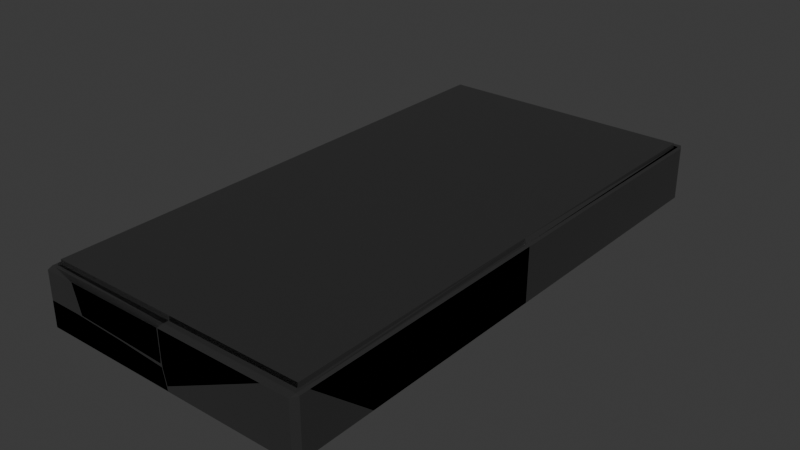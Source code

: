 # Source: keyboard.blend  (saved by Blender 4.3.34; exported with 4.5.12 LTS)
import bpy
from mathutils import Matrix  # noqa: F401  (used for matrix-valued properties, if any)

bpy.ops.wm.read_factory_settings(use_empty=True)
scene = bpy.context.scene
scene.name = 'Scene'

# ---- collections
col_collection = bpy.data.collections.new('Collection'); scene.collection.children.link(col_collection)

# ---- materials (node trees are filled in below, after node groups)
mat_keyboard = bpy.data.materials.new('keyboard')
mat_keyboard.diffuse_color = (0.5439, 0.8, 0.5014, 1.0)

# ---- material node trees
mat_keyboard.use_nodes = True; mat_keyboard.node_tree.nodes.clear()
_N = mat_keyboard.node_tree.nodes; _L = mat_keyboard.node_tree.links
n0 = _N.new('ShaderNodeBsdfPrincipled'); n0.name = 'Principled BSDF'; n0.location = (10, 300)
n0.inputs[0].default_value = (0.03186, 0.03186, 0.03186, 1.0)
n0.inputs[2].default_value = 0.2156
n1 = _N.new('ShaderNodeOutputMaterial'); n1.name = 'Material Output'; n1.location = (300, 300)
_L.new(n0.outputs[0], n1.inputs[0])
n1.is_active_output = True

# ---- world
world_world = bpy.data.worlds.new('World'); scene.world = world_world
world_world.use_nodes = True; world_world.node_tree.nodes.clear()
_N = world_world.node_tree.nodes; _L = world_world.node_tree.links
n0 = _N.new('ShaderNodeOutputWorld'); n0.name = 'World Output'; n0.location = (300, 300)
n1 = _N.new('ShaderNodeBackground'); n1.name = 'Background'; n1.location = (10, 300)
n1.inputs[0].default_value = (0.05088, 0.05088, 0.05088, 1.0)
_L.new(n1.outputs[0], n0.inputs[0])
n0.is_active_output = True
world_world.color = (0.05088, 0.05088, 0.05088)
world_world.sun_shadow_jitter_overblur = 0.0

# ---- meshes
me_cube_001 = bpy.data.meshes.new('Cube.001')
me_cube_001.from_pydata([(-0.9586, -0.9586, 1.0), (-0.9586, 0.9586, 1.0), (0.9586, -0.9586, 1.0), (0.9586, 0.9586, 1.0), (-0.9586, -0.9586, 1.176), (-0.9586, 0.9586, 1.176), (0.9586, 0.9586, 1.176), (0.9586, -0.9586, 1.176), (-0.9756, -0.9756, -1.0), (-0.9756, -1.0, -0.9756), (-1.0, -0.9756, -0.9756), (-0.9756, 0.9756, -1.0), (-1.0, 0.9756, -0.9756), (-0.9756, 1.0, -0.9756), (0.9756, -0.9756, -1.0), (1.0, -0.9756, -0.9756), (0.9756, -1.0, -0.9756), (0.9756, 0.9756, -1.0), (0.9756, 1.0, -0.9756), (1.0, 0.9756, -0.9756), (-0.9756, -1.0, 0.9756), (-0.9756, -0.9756, 1.0), (-1.0, -0.9756, 0.9756), (-0.9756, 0.9756, 1.0), (-0.9756, 1.0, 0.9756), (-1.0, 0.9756, 0.9756), (0.9756, 0.9756, 1.0), (1.0, 0.9756, 0.9756), (0.9756, 1.0, 0.9756), (0.9756, -0.9756, 1.0), (0.9756, -1.0, 0.9756), (1.0, -0.9756, 0.9756)], [], [(16, 30, 20, 9), (19, 27, 31, 15), (0, 1, 23, 21), (13, 24, 28, 18), (10, 22, 25, 12), (2, 3, 6, 7), (2, 0, 21, 29), (3, 2, 29, 26), (1, 3, 26, 23), (6, 5, 4, 7), (1, 0, 4, 5), (0, 2, 7, 4), (3, 1, 5, 6), (8, 9, 10), (11, 12, 13), (14, 15, 16), (17, 18, 19), (20, 21, 22), (23, 24, 25), (26, 27, 28), (29, 30, 31), (11, 8, 10, 12), (9, 20, 22, 10), (21, 23, 25, 22), (24, 13, 12, 25), (17, 11, 13, 18), (23, 26, 28, 24), (27, 19, 18, 28), (14, 17, 19, 15), (26, 29, 31, 27), (30, 16, 15, 31), (8, 14, 16, 9), (29, 21, 20, 30), (11, 17, 14, 8)])
_uv = me_cube_001.uv_layers.new(name='UVMap')
_uv.uv.foreach_set('vector', [0.3781, 0.7531, 0.6219, 0.7531, 0.6219, 0.9969, 0.3781, 0.9969, 0.3781, 0.5031, 0.6219, 0.5031, 0.6219, 0.7469, 0.3781, 0.7469, 0.8698, 0.7448, 0.8698, 0.5052, 0.8719, 0.5031, 0.8719, 0.7469, 0.3781, 0.2531, 0.6219, 0.2531, 0.6219, 0.4969, 0.3781, 0.4969, 0.3781, 0.003051, 0.6219, 0.003051, 0.6219, 0.2469, 0.3781, 0.2469, 0.6302, 0.7448, 0.6302, 0.5052, 0.6302, 0.5052, 0.6302, 0.7448, 0.6302, 0.7448, 0.8698, 0.7448, 0.8719, 0.7469, 0.6281, 0.7469, 0.6302, 0.5052, 0.6302, 0.7448, 0.6281, 0.7469, 0.6281, 0.5031, 0.8698, 0.5052, 0.6302, 0.5052, 0.6281, 0.5031, 0.8719, 0.5031, 0.6302, 0.5052, 0.8698, 0.5052, 0.8698, 0.7448, 0.6302, 0.7448, 0.8698, 0.5052, 0.8698, 0.7448, 0.8698, 0.7448, 0.8698, 0.5052, 0.8698, 0.7448, 0.6302, 0.7448, 0.6302, 0.7448, 0.8698, 0.7448, 0.6302, 0.5052, 0.8698, 0.5052, 0.8698, 0.5052, 0.6302, 0.5052, 0.375, 0.003051, 0.3781, 0.0, 0.3781, 0.003051, 0.375, 0.2469, 0.3781, 0.2469, 0.3781, 0.25, 0.375, 0.7531, 0.3781, 0.75, 0.3781, 0.7531, 0.375, 0.4969, 0.3781, 0.4969, 0.3781, 0.5, 0.6219, 0.0, 0.625, 0.003051, 0.6219, 0.003051, 0.625, 0.2469, 0.6219, 0.25, 0.6219, 0.2469, 0.625, 0.4969, 0.6219, 0.5, 0.6219, 0.4969, 0.625, 0.7531, 0.6219, 0.7531, 0.6219, 0.75, 0.375, 0.2469, 0.375, 0.003051, 0.3781, 0.003051, 0.3781, 0.2469, 0.3781, 0.0, 0.6219, 0.0, 0.6219, 0.003051, 0.3781, 0.003051, 0.625, 0.003051, 0.625, 0.2469, 0.6219, 0.2469, 0.6219, 0.003051, 0.6219, 0.2531, 0.3781, 0.2531, 0.3781, 0.2469, 0.6219, 0.2469, 0.375, 0.4969, 0.375, 0.2531, 0.3781, 0.2531, 0.3781, 0.4969, 0.625, 0.2531, 0.625, 0.4969, 0.6219, 0.4969, 0.6219, 0.2531, 0.6219, 0.5031, 0.3781, 0.5031, 0.3781, 0.4969, 0.6219, 0.4969, 0.3719, 0.7469, 0.3719, 0.5031, 0.3781, 0.5031, 0.3781, 0.7469, 0.6281, 0.5031, 0.6281, 0.7469, 0.6219, 0.7469, 0.6219, 0.5031, 0.6219, 0.7531, 0.3781, 0.7531, 0.3781, 0.7469, 0.6219, 0.7469, 0.375, 0.9969, 0.375, 0.7531, 0.3781, 0.7531, 0.3781, 0.9969, 0.625, 0.7531, 0.625, 0.9969, 0.6219, 0.9969, 0.6219, 0.7531, 0.1281, 0.5031, 0.3719, 0.5031, 0.3719, 0.7469, 0.1281, 0.7469])
me_cube_001.materials.append(mat_keyboard)
me_cube_001.update()
me_cube_cell_010 = bpy.data.meshes.new('Cube_cell.010')
me_cube_cell_010.from_pydata([(0.1391, 0.1837, 0.03362), (0.1391, 0.1837, 0.04244), (0.1434, 0.1922, 0.03362), (-0.1115, -0.2841, -0.06638), (-0.1042, -0.2874, 0.04244), (-0.09791, -0.2908, -0.06638), (-0.1115, -0.2835, 0.04244), (-0.1026, 0.08821, 0.04244), (-0.1115, -0.2769, -0.06638), (-0.1083, -0.1511, -0.06638), (-0.1016, 0.1275, 0.04244), (0.1253, -0.2914, -0.06638), (0.07819, -0.2904, 0.04244), (0.1434, -0.2907, 0.03362), (0.1391, -0.2906, 0.04244), (-0.09952, 0.1922, -0.06638), (-0.1001, 0.1837, 0.03362), (-0.1002, 0.1837, 0.04244), (-0.09961, 0.2044, 0.0324), (-0.09921, 0.2044, -0.06516), (-0.09993, 0.1922, 0.03362), (0.1255, 0.1922, -0.06638), (0.1434, 0.2044, 0.02254), (0.1258, 0.2044, -0.06516), (0.1454, 0.2004, 0.0324), (-0.1115, -0.2841, -0.06638), (-0.09791, -0.2908, -0.06638), (-0.1042, -0.2874, 0.04244), (-0.1115, -0.2835, 0.04244), (-0.1026, 0.08821, 0.04244), (-0.1115, -0.2769, -0.06638), (-0.1083, -0.1511, -0.06638), (-0.1016, 0.1275, 0.04244), (0.07819, -0.2904, 0.04244), (0.1391, -0.2906, 0.04244), (-0.09961, 0.2044, 0.0324), (-0.09921, 0.2044, -0.06516), (-0.09952, 0.1922, -0.06638), (-0.1002, 0.1837, 0.04244), (-0.1001, 0.1837, 0.03362), (-0.09993, 0.1922, 0.03362), (0.1434, 0.2044, 0.02254), (0.1258, 0.2044, -0.06516), (0.1454, 0.2004, 0.0324), (0.1255, 0.1922, -0.06638), (0.1253, -0.2914, -0.06638), (0.1434, 0.1922, 0.03362), (0.1434, -0.2907, 0.03362)], [], [(26, 27, 25), (25, 27, 28), (28, 29, 30, 25), (30, 29, 32, 31), (47, 34, 33, 26, 45), (27, 26, 33), (36, 37, 31, 32, 38, 39, 40, 35), (18, 43, 41, 42, 19), (0, 1, 14, 13), (46, 47, 45, 44, 23, 22, 24), (14, 1, 17, 10, 7, 6, 4, 12), (17, 1, 0, 16), (21, 15, 19, 42), (2, 43, 18, 20), (3, 8, 9, 15, 21, 11, 5), (2, 20, 16, 0, 13)])
_k = set([(2, 13), (2, 43), (3, 5), (3, 8), (4, 6), (4, 12), (5, 11), (6, 7), (7, 10), (8, 9), (9, 15), (10, 17), (11, 21), (12, 14), (13, 14), (15, 19), (16, 17), (16, 20), (18, 19), (18, 20), (21, 42), (22, 23), (22, 24), (23, 44), (24, 46), (25, 26), (25, 30), (26, 45), (27, 28), (27, 33), (28, 29), (29, 32), (30, 31), (31, 37), (32, 38), (33, 34), (34, 47), (35, 36), (35, 40), (36, 37), (38, 39), (39, 40), (41, 42), (41, 43), (44, 45), (46, 47)])
me_cube_cell_010.attributes.new('sharp_edge', 'BOOLEAN', 'EDGE').data.foreach_set('value', [ (min(e.vertices), max(e.vertices)) in _k for e in me_cube_cell_010.edges])
_uv = me_cube_cell_010.uv_layers.new(name='UVMap')
_uv.uv.foreach_set('vector', [0.01341, 0.0, 1.0, 0.3106, 1.0, 0.9868, 0.9868, 0.9868, 0.3106, 0.3106, 1.0, 0.3127, 0.3127, 0.3127, 1.0, 0.3086, 1.0, 0.9867, 0.9868, 0.9868, 0.9867, 0.9867, 0.3086, 0.3086, 0.2379, 0.0, 0.7605, 0.0, 0.7409, 0.02797, 0.7893, 0.03591, 1.0, 0.3095, 1.0, 0.9866, 0.2403, 0.0, 1.0, 0.3105, 0.9866, 0.9866, 0.3095, 0.3095, 0.3377, 0.2444, 0.3548, 0.2385, 1.0, 0.2395, 1.0, 0.7621, 0.8945, 0.762, 0.8521, 0.7195, 0.8361, 0.7195, 0.8073, 0.7136, 0.6219, 0.3755, 0.6219, 0.4969, 0.5973, 0.4969, 0.3781, 0.4882, 0.3781, 0.3757, 0.6302, 0.5052, 0.6302, 0.5052, 0.6302, 0.6237, 0.6302, 0.6238, 0.8311, 0.1137, 1.0, 0.2824, 1.0, 0.7597, 0.3541, 0.1142, 0.3376, 0.09188, 0.7577, 0.09141, 0.8122, 0.09859, 0.6302, 0.6237, 0.6302, 0.5052, 0.7498, 0.5052, 0.7506, 0.5192, 0.7511, 0.529, 0.7555, 0.622, 0.7497, 0.6235, 0.6606, 0.6237, 0.7498, 0.5052, 0.6302, 0.5052, 0.6302, 0.5052, 0.7498, 0.5052, 0.375, 0.488, 0.375, 0.3755, 0.3781, 0.3757, 0.3781, 0.4882, 0.625, 0.4969, 0.6219, 0.4969, 0.6219, 0.3755, 0.625, 0.3753, 0.2444, 0.6221, 0.2445, 0.6203, 0.2461, 0.5889, 0.2505, 0.5031, 0.363, 0.5031, 0.3629, 0.6239, 0.2513, 0.6238, 0.6281, 0.5031, 0.7497, 0.5031, 0.7498, 0.5052, 0.6302, 0.5052, 0.6281, 0.6238])
me_cube_cell_010.materials.append(mat_keyboard)
me_cube_cell_010.update()
me_cube_cell_011 = bpy.data.meshes.new('Cube_cell.011')
me_cube_cell_011.from_pydata([(0.1196, -0.1865, 0.05336), (-0.0381, 0.2958, -0.05546), (-0.1098, 0.2962, -0.05546), (0.1111, 0.2959, 0.05336), (-0.117, 0.2961, -0.05546), (-0.1191, 0.2972, 0.05336), (-0.117, 0.2777, -0.05546), (-0.1192, 0.06143, 0.05336), (-0.1183, -0.2072, -0.00367), (-0.1189, -0.195, 0.04454), (-0.1189, -0.2072, 0.04332), (-0.1189, -0.1865, 0.04454), (-0.119, -0.1865, 0.05336), (0.1196, 0.2958, 0.04454), (0.1196, 0.2959, 0.05336), (0.1299, 0.2957, 0.04332), (0.1299, 0.2946, -0.05424), (0.1238, 0.2946, -0.05546), (-0.1112, -0.2072, -0.04572), (-0.1173, -0.2072, -0.0186), (-0.1128, 0.00636, -0.05546), (-0.1092, -0.1962, -0.05535), (-0.01834, -0.1507, -0.05546), (-0.07751, -0.2072, -0.02964), (0.07431, -0.2072, 0.04332), (0.1012, -0.195, 0.04454), (0.1182, -0.1865, 0.04454), (0.1238, -0.1837, 0.04454), (0.1061, -0.0885, -0.05546), (0.1299, -0.1767, 0.04332), (0.1238, -0.06708, -0.05546), (0.1299, -0.06116, -0.05424), (-0.0381, 0.2958, -0.05546), (-0.1098, 0.2962, -0.05546), (-0.117, 0.2961, -0.05546), (-0.117, 0.2777, -0.05546), (-0.1191, 0.2972, 0.05336), (-0.1192, 0.06143, 0.05336), (-0.119, -0.1865, 0.05336), (-0.1183, -0.2072, -0.00367), (-0.1189, -0.2072, 0.04332), (-0.1189, -0.195, 0.04454), (-0.1189, -0.1865, 0.04454), (0.1299, 0.2957, 0.04332), (0.1299, 0.2946, -0.05424), (0.1238, 0.2946, -0.05546), (0.1111, 0.2959, 0.05336), (0.1196, 0.2959, 0.05336), (0.1196, 0.2958, 0.04454), (-0.1112, -0.2072, -0.04572), (-0.1173, -0.2072, -0.0186), (-0.1128, 0.00636, -0.05546), (-0.07751, -0.2072, -0.02964), (0.1012, -0.195, 0.04454), (0.1182, -0.1865, 0.04454), (0.07431, -0.2072, 0.04332), (-0.01834, -0.1507, -0.05546), (0.1061, -0.0885, -0.05546), (0.1299, -0.1767, 0.04332), (0.1299, -0.06116, -0.05424), (0.1238, -0.06708, -0.05546), (-0.1092, -0.1962, -0.05535), (0.1238, -0.1837, 0.04454)], [], [(32, 33, 36, 46), (36, 33, 34), (34, 35, 50, 39, 37, 36), (37, 39, 40, 41, 42, 38), (44, 45, 32, 46, 47, 48, 43), (49, 50, 51, 61), (50, 35, 51), (61, 56, 52, 49), (54, 53, 55, 52, 56, 57, 62), (58, 62, 57, 60, 59), (24, 10, 8, 19, 18, 23), (31, 16, 15, 29), (13, 14, 0, 26, 27), (26, 11, 9, 25), (14, 3, 5, 7, 12, 0), (26, 0, 12, 11), (17, 16, 31, 30), (29, 15, 13, 27), (25, 9, 10, 24), (2, 1, 17, 30, 28, 22, 21, 20, 6, 4)])
_k = set([(1, 2), (1, 17), (2, 4), (3, 5), (3, 14), (4, 6), (5, 7), (6, 20), (7, 12), (8, 10), (8, 19), (9, 10), (9, 11), (11, 12), (13, 14), (13, 15), (15, 16), (16, 17), (18, 19), (18, 23), (20, 21), (21, 22), (22, 28), (23, 24), (24, 25), (25, 26), (26, 27), (27, 29), (28, 30), (29, 31), (30, 31), (32, 33), (32, 45), (33, 34), (34, 35), (35, 51), (36, 37), (36, 46), (37, 38), (38, 42), (39, 40), (39, 50), (40, 41), (41, 42), (43, 44), (43, 48), (44, 45), (46, 47), (47, 48), (49, 50), (49, 52), (51, 61), (52, 55), (53, 54), (53, 55), (54, 62), (56, 57), (56, 61), (57, 60), (58, 59), (58, 62), (59, 60)])
me_cube_cell_011.attributes.new('sharp_edge', 'BOOLEAN', 'EDGE').data.foreach_set('value', [ (min(e.vertices), max(e.vertices)) in _k for e in me_cube_cell_011.edges])
_uv = me_cube_cell_011.uv_layers.new(name='UVMap')
_uv.uv.foreach_set('vector', [0.7606, 0.0, 1.0, 0.2391, 1.0, 0.7599, 0.2391, 0.0, 0.7599, 0.7599, 0.2391, 0.2391, 1.0, 0.009491, 0.009491, 0.009491, 0.03379, 0.0, 0.9284, 0.0, 1.0, 0.07135, 1.0, 0.5655, 0.6875, 0.6875, 0.5655, 0.5655, 0.07135, 0.07135, 0.4802, 0.07378, 0.4907, 0.09616, 0.4906, 0.1117, 0.5674, 0.1122, 0.4202, 0.2455, 0.4356, 0.2396, 1.0, 0.2394, 1.0, 0.7609, 0.9704, 0.7609, 0.9134, 0.7186, 0.8863, 0.7128, 0.6377, 0.0, 1.0, 0.0716, 1.0, 0.4658, 0.5347, 0.0, 0.07156, 0.0, 0.9662, 0.0, 0.4658, 0.4658, 0.544, 0.5334, 1.0, 0.5339, 1.0, 0.8102, 0.6377, 0.6377, 0.7383, 0.03471, 0.7785, 0.1076, 0.8358, 0.2221, 0.8102, 0.8102, 0.5339, 0.5339, 0.2393, 0.0, 0.7351, 0.02893, 0.2867, 0.04571, 0.2832, 0.0, 0.7607, 0.0, 0.7603, 0.2106, 0.7543, 0.28, 0.6219, 0.7778, 0.6219, 0.8744, 0.5045, 0.8741, 0.4672, 0.8736, 0.3993, 0.8706, 0.4396, 0.8537, 0.3781, 0.7135, 0.3781, 0.6246, 0.6219, 0.6243, 0.6219, 0.7424, 0.6302, 0.6243, 0.6302, 0.6242, 0.6302, 0.7448, 0.6302, 0.7448, 0.6302, 0.7447, 0.6308, 0.7448, 0.7494, 0.7448, 0.7494, 0.7469, 0.6393, 0.7469, 0.6302, 0.6242, 0.6344, 0.6242, 0.7495, 0.6239, 0.7496, 0.6828, 0.7495, 0.7448, 0.6302, 0.7448, 0.6302, 0.7448, 0.6302, 0.7448, 0.7495, 0.7448, 0.7494, 0.7448, 0.3719, 0.6246, 0.3781, 0.6246, 0.3781, 0.7135, 0.3719, 0.715, 0.6219, 0.7424, 0.6219, 0.6243, 0.6281, 0.6243, 0.6257, 0.7437, 0.625, 0.7643, 0.625, 0.8744, 0.6219, 0.8744, 0.6219, 0.7778, 0.2551, 0.6241, 0.291, 0.6242, 0.3719, 0.6246, 0.3719, 0.715, 0.3631, 0.7203, 0.3009, 0.7359, 0.2554, 0.7469, 0.2537, 0.6966, 0.2515, 0.6288, 0.2515, 0.6242])
me_cube_cell_011.materials.append(mat_keyboard)
me_cube_cell_011.update()
me_cube_cell_001 = bpy.data.meshes.new('Cube_cell.001')
me_cube_cell_001.from_pydata([(0.002943, 0.1761, -0.02927), (0.002943, 0.1883, -0.02805), (0.009045, 0.1761, -0.02805), (-0.01326, 0.1073, -0.02927), (0.006575, -0.1506, 0.07), (0.002943, 0.1883, 0.04954), (-0.01288, 0.1883, -0.02805), (0.007003, 0.1802, 0.06951), (-0.01315, 0.1761, -0.02927), (-0.01321, -0.3077, -0.02927), (0.002943, -0.3078, -0.02927), (0.009045, -0.3068, 0.06951), (0.009045, -0.3078, -0.02805), (-0.01326, 0.1073, -0.02927), (-0.01315, 0.1761, -0.02927), (0.002943, 0.1883, 0.04954), (0.007003, 0.1802, 0.06951), (-0.01288, 0.1883, -0.02805), (-0.01321, -0.3077, -0.02927), (0.009045, -0.3068, 0.06951), (0.009045, -0.3078, -0.02805), (0.002943, -0.3078, -0.02927), (0.006575, -0.1506, 0.07)], [], [(13, 22, 16, 15, 17, 14), (19, 22, 13, 18), (19, 18, 21, 20), (12, 2, 7, 11), (1, 6, 5), (1, 2, 0), (1, 0, 8, 6), (7, 2, 1, 5), (10, 0, 2, 12), (11, 7, 4), (0, 10, 9, 3, 8)])
_k = set([(3, 8), (3, 9), (4, 7), (4, 11), (5, 6), (5, 7), (6, 8), (9, 10), (10, 12), (11, 12), (13, 14), (13, 18), (14, 17), (15, 16), (15, 17), (16, 22), (18, 21), (19, 20), (19, 22), (20, 21)])
me_cube_cell_001.attributes.new('sharp_edge', 'BOOLEAN', 'EDGE').data.foreach_set('value', [ (min(e.vertices), max(e.vertices)) in _k for e in me_cube_cell_001.edges])
_uv = me_cube_cell_001.uv_layers.new(name='UVMap')
_uv.uv.foreach_set('vector', [1.0, 0.2404, 1.0, 0.714, 0.3927, 0.1067, 0.4734, 0.09177, 0.8449, 0.09172, 0.8733, 0.1141, 1.0, 0.7135, 0.714, 0.714, 0.2404, 0.2404, 1.0, 0.2391, 0.7135, 0.7135, 0.2391, 0.2391, 0.4359, 0.2392, 0.5131, 0.2451, 0.3781, 0.624, 0.3781, 0.5031, 0.6219, 0.5031, 0.6219, 0.6238, 0.3781, 0.4969, 0.3781, 0.489, 0.572, 0.4969, 0.3781, 0.4969, 0.3781, 0.5, 0.375, 0.4969, 0.3781, 0.4969, 0.375, 0.4969, 0.375, 0.4889, 0.3781, 0.489, 0.6219, 0.5031, 0.3781, 0.5031, 0.3781, 0.4969, 0.572, 0.4969, 0.3719, 0.624, 0.3719, 0.5031, 0.3781, 0.5031, 0.3781, 0.624, 0.6219, 0.6238, 0.6239, 0.5031, 0.6244, 0.5847, 0.3719, 0.5031, 0.3719, 0.624, 0.3639, 0.624, 0.3638, 0.5202, 0.3639, 0.5031])
me_cube_cell_001.materials.append(mat_keyboard)
me_cube_cell_001.update()
me_cube_cell_002 = bpy.data.meshes.new('Cube_cell.002')
me_cube_cell_002.from_pydata([(-0.07972, -0.1617, -0.02113), (-0.07972, -0.1739, -0.01991), (-0.08582, -0.1617, -0.01991), (-0.07122, -0.1624, 0.02785), (-0.07972, -0.1739, 0.02649), (-0.01821, -0.1739, 0.02639), (-0.08263, -0.1681, 0.02711), (0.1729, -0.1739, -0.01914), (0.1652, -0.1739, 0.01608), (0.1732, -0.1617, -0.02113), (0.1657, 0.2995, -0.02113), (0.07375, -0.1739, 0.0223), (-0.08582, -0.01452, 0.01649), (-0.08582, -0.1042, 0.02391), (0.15, 0.3083, -0.02113), (-0.08582, -0.1442, 0.02707), (-0.08582, -0.1617, 0.02695), (0.1019, 0.3311, -0.02113), (-0.08582, 0.3361, -0.01991), (-0.08582, 0.3355, -0.01384), (0.08898, 0.3363, -0.02113), (-0.07972, 0.3363, -0.02113), (-0.07972, -0.1739, 0.02649), (-0.01821, -0.1739, 0.02639), (0.1729, -0.1739, -0.01914), (0.1652, -0.1739, 0.01608), (0.1657, 0.2995, -0.02113), (0.15, 0.3083, -0.02113), (-0.08582, -0.01452, 0.01649), (-0.08582, -0.1042, 0.02391), (-0.08582, -0.1442, 0.02707), (0.07375, -0.1739, 0.0223), (-0.08263, -0.1681, 0.02711), (-0.08582, -0.1617, 0.02695), (0.1019, 0.3311, -0.02113), (-0.08582, 0.3361, -0.01991), (-0.08582, 0.3355, -0.01384), (0.08898, 0.3363, -0.02113), (-0.07972, 0.3363, -0.02113), (0.1732, -0.1617, -0.02113)], [], [(23, 3, 22), (32, 22, 3), (25, 24, 9, 26), (31, 25, 26, 27, 28, 29), (29, 30, 3, 23, 31), (32, 3, 30, 33), (34, 36, 28, 27), (36, 37, 38, 35), (36, 34, 37), (4, 1, 7, 8, 11, 5), (19, 18, 2, 16, 15, 13, 12), (2, 0, 1), (0, 2, 18, 21), (2, 1, 4, 6, 16), (1, 0, 39, 7), (10, 39, 0, 21, 20, 17, 14)])
_k = set([(4, 5), (4, 6), (5, 11), (6, 16), (7, 8), (7, 39), (8, 11), (9, 24), (9, 26), (10, 14), (10, 39), (12, 13), (12, 19), (13, 15), (14, 17), (15, 16), (17, 20), (18, 19), (18, 21), (20, 21), (22, 23), (22, 32), (23, 31), (24, 25), (25, 31), (26, 27), (27, 34), (28, 29), (28, 36), (29, 30), (30, 33), (32, 33), (34, 37), (35, 36), (35, 38), (37, 38)])
me_cube_cell_002.attributes.new('sharp_edge', 'BOOLEAN', 'EDGE').data.foreach_set('value', [ (min(e.vertices), max(e.vertices)) in _k for e in me_cube_cell_002.edges])
_uv = me_cube_cell_002.uv_layers.new(name='UVMap')
_uv.uv.foreach_set('vector', [0.7749, 0.0, 1.0, 0.0, 0.9875, 0.1762, 0.1775, 0.0, 0.1488, 0.1488, 0.0, 0.0, 1.0, 0.9103, 0.5602, 0.5602, 0.5573, 0.5379, 1.0, 0.05772, 1.0, 0.698, 0.9273, 0.9273, 0.05594, 0.05594, 0.05241, 0.0, 0.8351, 0.0, 1.0, 0.1657, 0.1657, 0.1657, 0.7728, 0.0, 1.0, 0.0, 1.0, 0.2251, 0.698, 0.698, 1.0, 0.8225, 1.0, 1.0, 0.7728, 0.7728, 0.9286, 0.7727, 0.2119, 0.0, 0.8344, 0.0, 0.8351, 0.8351, 0.05241, 0.05241, 0.8263, 0.8263, 0.218, 0.218, 0.8052, 0.6874, 0.8264, 0.7248, 0.8344, 0.8344, 0.2119, 0.2119, 1.0, 0.218, 0.4941, 0.9969, 0.3781, 0.9969, 0.38, 0.8706, 0.4731, 0.8749, 0.4836, 0.9202, 0.4938, 0.9662, 0.3932, 0.1273, 0.3781, 0.1275, 0.3781, 0.003051, 0.4952, 0.003051, 0.4955, 0.007405, 0.4876, 0.01741, 0.4691, 0.03983, 0.3781, 0.003051, 0.375, 0.003051, 0.3781, 0.0, 0.375, 0.003051, 0.3781, 0.003051, 0.3781, 0.1275, 0.375, 0.1275, 0.3781, 0.003051, 0.3781, 0.0, 0.4948, 0.0005798, 0.4956, 0.001452, 0.4952, 0.003051, 0.3781, 0.9969, 0.375, 0.9969, 0.375, 0.8705, 0.3781, 0.8705, 0.2508, 0.632, 0.2545, 0.7469, 0.1281, 0.7469, 0.1281, 0.6225, 0.2124, 0.6225, 0.2189, 0.6238, 0.2429, 0.6295])
me_cube_cell_002.materials.append(mat_keyboard)
me_cube_cell_002.update()
me_cube_cell_003 = bpy.data.meshes.new('Cube_cell.003')
me_cube_cell_003.from_pydata([(-0.09516, 0.2062, 0.04085), (-0.09516, 0.2062, 0.04967), (-0.09941, 0.2147, -0.05915), (-0.1055, 0.2147, -0.05793), (-0.09941, 0.2269, -0.05793), (-0.09941, 0.2147, 0.04085), (-0.09941, 0.2269, 0.03963), (-0.1055, 0.2147, 0.03963), (-0.1055, -0.2618, 0.03963), (-0.1055, -0.262, -0.02316), (-0.09516, -0.2618, 0.04967), (0.035, -0.2614, 0.04967), (-0.09941, -0.2618, 0.04085), (0.1319, -0.2538, -0.05915), (0.1317, -0.2604, -0.05915), (0.1312, -0.2609, 0.04967), (0.1406, 0.1088, 0.04967), (0.143, 0.2062, 0.04085), (0.143, 0.2062, 0.04967), (0.1436, 0.2269, -0.05793), (0.1435, 0.2269, 0.03963), (0.1433, 0.2147, -0.05915), (0.1432, 0.2147, 0.04085), (-0.1055, -0.2613, -0.05793), (-0.1055, -0.2619, -0.05105), (0.08509, -0.2607, -0.05915), (-0.09941, -0.2612, -0.05915), (-0.1055, -0.2618, 0.03963), (-0.09941, -0.2618, 0.04085), (-0.1055, -0.262, -0.02316), (-0.09516, -0.2618, 0.04967), (0.035, -0.2614, 0.04967), (0.1312, -0.2609, 0.04967), (0.1406, 0.1088, 0.04967), (0.1319, -0.2538, -0.05915), (0.1317, -0.2604, -0.05915), (0.1436, 0.2269, -0.05793), (0.1433, 0.2147, -0.05915), (0.1435, 0.2269, 0.03963), (0.1432, 0.2147, 0.04085), (0.143, 0.2062, 0.04085), (0.143, 0.2062, 0.04967), (-0.1055, -0.2613, -0.05793), (-0.09941, -0.2612, -0.05915), (0.08509, -0.2607, -0.05915), (-0.1055, -0.2619, -0.05105)], [], [(28, 27, 29, 31, 30), (32, 35, 34, 33), (36, 38, 39, 40, 41, 33, 34, 37), (43, 44, 45, 42), (35, 32, 31, 29, 45, 44), (19, 4, 6, 20), (24, 9, 8, 7, 3, 23), (16, 18, 1, 10, 11, 15), (1, 0, 12, 10), (17, 0, 1, 18), (2, 3, 4), (5, 6, 7), (23, 3, 2, 26), (12, 5, 7, 8), (6, 4, 3, 7), (21, 2, 4, 19), (20, 6, 5, 22), (25, 26, 2, 21, 13, 14), (0, 17, 22, 5, 12)])
_k = set([(8, 9), (8, 12), (9, 24), (10, 11), (10, 12), (11, 15), (13, 14), (13, 21), (14, 25), (15, 16), (16, 18), (17, 18), (17, 22), (19, 20), (19, 21), (20, 22), (23, 24), (23, 26), (25, 26), (27, 28), (27, 29), (28, 30), (29, 45), (30, 31), (31, 32), (32, 33), (33, 41), (34, 35), (34, 37), (35, 44), (36, 37), (36, 38), (38, 39), (39, 40), (40, 41), (42, 43), (42, 45), (43, 44)])
me_cube_cell_003.attributes.new('sharp_edge', 'BOOLEAN', 'EDGE').data.foreach_set('value', [ (min(e.vertices), max(e.vertices)) in _k for e in me_cube_cell_003.edges])
_uv = me_cube_cell_003.uv_layers.new(name='UVMap')
_uv.uv.foreach_set('vector', [0.6055, 0.41, 0.5973, 0.4231, 0.1738, 0.0, 0.6648, 0.0, 0.665, 0.4546, 0.3097, 0.0, 0.9877, 0.0, 1.0, 0.01229, 1.0, 0.6877, 0.9076, 0.2231, 0.9076, 0.69, 0.8849, 0.6907, 0.8691, 0.687, 0.8691, 0.7293, 0.6877, 0.6877, 0.01229, 0.01229, 0.8848, 0.2121, 0.9678, 0.1623, 0.1625, 0.0, 0.8267, 0.0, 0.9691, 0.1424, 0.01234, 0.0, 0.6903, 0.0, 1.0, 0.3352, 1.0, 0.8262, 0.8267, 0.8267, 0.1625, 0.1625, 0.3781, 0.3746, 0.3781, 0.2531, 0.6219, 0.2531, 0.6219, 0.3745, 0.3952, 0.1278, 0.465, 0.1278, 0.6219, 0.1278, 0.6219, 0.2469, 0.3781, 0.2469, 0.3781, 0.1279, 0.7519, 0.5295, 0.7507, 0.5052, 0.8698, 0.5052, 0.8698, 0.6222, 0.8047, 0.6221, 0.7567, 0.6219, 0.8698, 0.5052, 0.8698, 0.5052, 0.8698, 0.6222, 0.8698, 0.6222, 0.7507, 0.5052, 0.8698, 0.5052, 0.8698, 0.5052, 0.7507, 0.5052, 0.375, 0.2469, 0.3781, 0.2469, 0.3781, 0.25, 0.625, 0.2469, 0.6219, 0.25, 0.6219, 0.2469, 0.3781, 0.1279, 0.3781, 0.2469, 0.375, 0.2469, 0.375, 0.128, 0.625, 0.1278, 0.625, 0.2469, 0.6219, 0.2469, 0.6219, 0.1278, 0.6219, 0.2531, 0.3781, 0.2531, 0.3781, 0.2469, 0.6219, 0.2469, 0.375, 0.3744, 0.375, 0.2531, 0.3781, 0.2531, 0.3781, 0.3746, 0.6219, 0.3745, 0.6219, 0.2531, 0.625, 0.2531, 0.625, 0.3744, 0.2203, 0.6219, 0.1281, 0.622, 0.1281, 0.5031, 0.2494, 0.5031, 0.2437, 0.6202, 0.2436, 0.6218, 0.8698, 0.5052, 0.7507, 0.5052, 0.7506, 0.5031, 0.8719, 0.5031, 0.8698, 0.6222])
me_cube_cell_003.materials.append(mat_keyboard)
me_cube_cell_003.update()
me_cube_cell_004 = bpy.data.meshes.new('Cube_cell.004')
me_cube_cell_004.from_pydata([(0.002181, -0.02979, -0.02549), (0.008282, -0.02979, -0.02427), (0.002181, -0.04199, -0.02427), (-0.01348, 0.07064, -0.02549), (-0.01307, -0.04199, -0.02427), (0.002181, -0.04199, 0.05244), (0.006314, -0.03372, 0.07329), (-0.01333, -0.02979, -0.02549), (0.008282, -0.01534, 0.07329), (0.002181, 0.09388, -0.02549), (0.008282, 0.09987, -0.02427), (-0.01307, -0.04199, -0.02427), (0.002181, -0.04199, 0.05244), (0.006314, -0.03372, 0.07329), (-0.01348, 0.07064, -0.02549), (-0.01333, -0.02979, -0.02549), (0.008282, -0.01534, 0.07329), (0.008282, 0.09987, -0.02427), (0.002181, 0.09388, -0.02549)], [], [(16, 14, 13), (12, 13, 14, 15, 11), (14, 16, 17, 18), (4, 2, 5), (8, 6, 1, 10), (0, 1, 2), (1, 0, 9, 10), (5, 2, 1, 6), (7, 0, 2, 4), (3, 9, 0, 7)])
_k = set([(3, 7), (3, 9), (4, 5), (4, 7), (5, 6), (6, 8), (8, 10), (9, 10), (11, 12), (11, 15), (12, 13), (13, 16), (14, 15), (14, 18), (16, 17), (17, 18)])
me_cube_cell_004.attributes.new('sharp_edge', 'BOOLEAN', 'EDGE').data.foreach_set('value', [ (min(e.vertices), max(e.vertices)) in _k for e in me_cube_cell_004.edges])
_uv = me_cube_cell_004.uv_layers.new(name='UVMap')
_uv.uv.foreach_set('vector', [0.286, 0.0, 1.0, 0.2377, 0.9534, 0.6663, 0.7658, 0.6115, 0.7124, 0.7124, 0.2377, 0.2377, 0.7077, 0.239, 0.7648, 0.245, 1.0, 0.2381, 0.9766, 0.7123, 0.7381, 0.2449, 0.8094, 0.2388, 0.3781, 0.7607, 0.3781, 0.7531, 0.5698, 0.7531, 0.6219, 0.7433, 0.6219, 0.7469, 0.3781, 0.7469, 0.3781, 0.7145, 0.375, 0.7531, 0.3781, 0.75, 0.3781, 0.7531, 0.3781, 0.7469, 0.3719, 0.7469, 0.3719, 0.716, 0.3781, 0.7145, 0.5698, 0.7531, 0.3781, 0.7531, 0.3781, 0.7469, 0.6219, 0.7489, 0.375, 0.7608, 0.375, 0.7531, 0.3781, 0.7531, 0.3781, 0.7607, 0.3641, 0.7208, 0.3719, 0.716, 0.3719, 0.7469, 0.3642, 0.7469])
me_cube_cell_004.materials.append(mat_keyboard)
me_cube_cell_004.update()
me_cube_cell_005 = bpy.data.meshes.new('Cube_cell.005')
me_cube_cell_005.from_pydata([(-0.1211, -0.2131, 0.02814), (-0.1211, -0.2131, 0.03697), (-0.1166, -0.221, -0.02105), (0.1055, 0.2768, -0.07186), (0.1062, 0.277, 0.03697), (-0.09157, 0.2758, 0.03697), (-0.1315, 0.2754, 0.02692), (-0.1315, 0.2751, -0.06226), (-0.1211, 0.2755, 0.02814), (0.09086, 0.2767, -0.07186), (-0.1211, 0.2756, 0.03697), (0.1197, 0.2704, -0.07186), (0.1174, 0.271, 0.03697), (0.1176, -0.2216, 0.02814), (0.1186, -0.2338, -0.01886), (0.1176, -0.2338, 0.02692), (0.1176, -0.2131, 0.02814), (0.1175, 0.03322, 0.03697), (0.1174, -0.2131, 0.03697), (0.1197, 0.2643, -0.07186), (0.118, -0.2338, -0.02927), (-0.05404, -0.2338, -0.02244), (0.1038, 0.2702, -0.07186), (-0.1315, -0.2026, -0.02196), (-0.1206, -0.2232, 0.02798), (-0.1254, -0.2173, 0.02814), (-0.1315, -0.2097, 0.02692), (-0.06874, -0.2338, 0.02692), (0.1062, 0.277, 0.03697), (-0.09157, 0.2758, 0.03697), (-0.1211, 0.2755, 0.02814), (-0.1211, 0.2756, 0.03697), (0.1055, 0.2768, -0.07186), (0.09086, 0.2767, -0.07186), (-0.1315, 0.2754, 0.02692), (-0.1315, 0.2751, -0.06226), (0.1176, -0.2216, 0.02814), (0.1176, -0.2131, 0.02814), (0.1176, -0.2338, 0.02692), (0.1186, -0.2338, -0.01886), (0.1175, 0.03322, 0.03697), (0.1174, -0.2131, 0.03697), (0.1174, 0.271, 0.03697), (0.118, -0.2338, -0.02927), (-0.05404, -0.2338, -0.02244), (0.1038, 0.2702, -0.07186), (-0.1315, -0.2026, -0.02196), (-0.1254, -0.2173, 0.02814), (-0.1315, -0.2097, 0.02692), (-0.06874, -0.2338, 0.02692), (-0.1206, -0.2232, 0.02798), (0.1197, 0.2704, -0.07186), (0.1197, 0.2643, -0.07186)], [], [(32, 29, 28), (31, 29, 32, 33, 35, 34, 30), (42, 51, 28), (36, 38, 39, 40, 41, 37), (52, 51, 42, 40, 39, 43), (32, 28, 51), (45, 52, 43), (45, 43, 44, 2), (50, 47, 48, 46, 2), (49, 50, 2, 44), (14, 15, 27, 21, 20), (2, 46, 35, 33, 45), (7, 23, 26, 6), (12, 4, 5, 10, 1, 18, 17), (8, 0, 1, 10), (1, 0, 16, 18), (25, 8, 6, 26), (15, 13, 24, 27), (9, 3, 11, 19, 22), (24, 13, 16, 0, 8, 25)])
_k = set([(3, 9), (3, 11), (4, 5), (4, 12), (5, 10), (6, 7), (6, 8), (7, 23), (8, 10), (9, 22), (11, 19), (12, 17), (13, 15), (13, 16), (14, 15), (14, 20), (16, 18), (17, 18), (19, 22), (20, 21), (21, 27), (23, 26), (24, 25), (24, 27), (25, 26), (28, 29), (28, 42), (29, 31), (30, 31), (30, 34), (32, 33), (32, 51), (33, 45), (34, 35), (35, 46), (36, 37), (36, 38), (37, 41), (38, 39), (39, 43), (40, 41), (40, 42), (43, 44), (44, 49), (45, 52), (46, 48), (47, 48), (47, 50), (49, 50), (51, 52)])
me_cube_cell_005.attributes.new('sharp_edge', 'BOOLEAN', 'EDGE').data.foreach_set('value', [ (min(e.vertices), max(e.vertices)) in _k for e in me_cube_cell_005.edges])
_uv = me_cube_cell_005.uv_layers.new(name='UVMap')
_uv.uv.foreach_set('vector', [1.0, 0.004315, 1.0, 0.687, 0.3118, 0.0, 0.7895, 0.6783, 0.687, 0.687, 0.004315, 0.004315, 0.05522, 0.0, 0.8259, 0.0, 0.8254, 0.6069, 0.7895, 0.6183, 0.6872, 0.6872, 0.003263, 0.0, 0.6879, 0.0, 0.6132, 0.09247, 0.6016, 0.07002, 1.0, 0.06554, 1.0, 0.5596, 0.5519, 0.1089, 0.6287, 0.108, 0.9888, 0.0, 1.0, 0.00326, 1.0, 0.6872, 0.5596, 0.5596, 0.06554, 0.06554, 0.06565, 0.0, 1.0, 0.004322, 0.6879, 0.6879, 0.003263, 0.003263, 1.0, 0.9851, 0.01125, 0.0, 1.0, 0.06488, 0.9851, 0.9851, 0.06488, 0.06488, 0.7342, 0.0, 1.0, 0.0, 0.4752, 0.01977, 0.5311, 0.07372, 0.6189, 0.1693, 0.2301, 0.2301, 0.0, 0.0, 0.6744, 0.4541, 0.4533, 0.4533, 0.0, 0.0, 0.2658, 0.0, 0.5075, 0.8749, 0.6219, 0.8755, 0.6219, 0.9686, 0.4985, 0.9613, 0.4814, 0.8748, 0.0, 0.0, 0.2301, 0.0, 1.0, 0.1741, 1.0, 0.9448, 0.9866, 0.9866, 0.399, 0.1272, 0.4997, 0.007803, 0.6219, 0.006044, 0.6219, 0.1273, 0.7505, 0.6238, 0.7561, 0.6223, 0.855, 0.6226, 0.8698, 0.6227, 0.8698, 0.7448, 0.7506, 0.7448, 0.7505, 0.6832, 0.8698, 0.6227, 0.8698, 0.7448, 0.8698, 0.7448, 0.8698, 0.6227, 0.8698, 0.7448, 0.8698, 0.7448, 0.7505, 0.7448, 0.7506, 0.7448, 0.625, 0.004126, 0.625, 0.1273, 0.6219, 0.1273, 0.6219, 0.006044, 0.6219, 0.8755, 0.625, 0.8755, 0.6246, 0.9946, 0.6219, 0.9686, 0.2362, 0.6224, 0.2441, 0.6223, 0.2506, 0.6239, 0.2506, 0.6255, 0.2426, 0.624, 0.8702, 0.7469, 0.7505, 0.7469, 0.7505, 0.7448, 0.8698, 0.7448, 0.8719, 0.6227, 0.8719, 0.7459])
me_cube_cell_005.materials.append(mat_keyboard)
me_cube_cell_005.update()
me_cube_cell_006 = bpy.data.meshes.new('Cube_cell.006')
me_cube_cell_006.from_pydata([(0.0098, -0.001789, -0.02398), (-0.002968, -0.002242, 0.02418), (-0.0005539, -0.007071, -0.02452), (-0.0005066, -0.007166, 0.02418), (-0.002968, -0.002242, -0.02468), (-0.002968, 0.01377, -0.02476), (0.003133, -0.0004072, 0.0254), (-0.002968, 0.007144, 0.02418), (-0.0005539, -0.007071, -0.02452), (-0.0005066, -0.007166, 0.02418), (-0.002968, -0.002242, -0.02468), (-0.002968, 0.01377, -0.02476), (0.003133, -0.0004072, 0.0254), (-0.002968, 0.007144, 0.02418)], [], [(12, 9, 8, 0), (0, 8, 10, 11), (13, 12, 0, 11), (5, 4, 1, 7), (3, 6, 1), (3, 1, 4, 2), (7, 1, 6)])
_k = set([(2, 3), (2, 4), (3, 6), (4, 5), (5, 7), (6, 7), (8, 9), (8, 10), (9, 12), (10, 11), (11, 13), (12, 13)])
me_cube_cell_006.attributes.new('sharp_edge', 'BOOLEAN', 'EDGE').data.foreach_set('value', [ (min(e.vertices), max(e.vertices)) in _k for e in me_cube_cell_006.edges])
_uv = me_cube_cell_006.uv_layers.new(name='UVMap')
_uv.uv.foreach_set('vector', [0.4566, 0.0, 0.554, 0.1041, 0.1643, 0.1643, 0.0, 0.0, 1.0, 0.0, 1.0, 0.1643, 0.9442, 0.147, 0.7969, 0.0, 0.8568, 0.4049, 1.0, 0.5434, 1.0, 1.0, 0.7969, 0.7969, 0.4996, 0.007055, 0.4998, 0.003051, 0.6219, 0.003051, 0.6219, 0.005398, 0.6242, 0.002284, 0.625, 0.003051, 0.6219, 0.003051, 0.6219, 0.00182, 0.6219, 0.003051, 0.4998, 0.003051, 0.5002, 0.001844, 0.6219, 0.005398, 0.6219, 0.003051, 0.625, 0.00351])
me_cube_cell_006.materials.append(mat_keyboard)
me_cube_cell_006.update()
me_cube_cell_007 = bpy.data.meshes.new('Cube_cell.007')
me_cube_cell_007.from_pydata([(-0.138, -0.01061, -0.03901), (-0.04589, 0.03556, -0.03901), (-0.1047, -0.02281, -0.0108), (0.0649, -0.01254, 0.0608), (0.04208, -0.02281, 0.05977), (0.06082, 0.08857, -0.03901), (0.06884, 0.09242, -0.03901), (0.08884, -0.0008274, 0.06058), (0.06897, -0.02281, -0.03779), (0.08678, -0.02281, 0.05049), (0.06874, -0.01061, -0.03901), (0.08883, -0.01061, 0.06058), (0.08865, -0.01906, 0.05977), (-0.1462, -0.02281, -0.03779), (-0.147, -0.02281, -0.03202), (-0.1457, -0.01541, -0.03853), (-0.138, -0.01061, -0.03901), (-0.04589, 0.03556, -0.03901), (0.06082, 0.08857, -0.03901), (-0.1047, -0.02281, -0.0108), (0.04208, -0.02281, 0.05977), (0.0649, -0.01254, 0.0608), (-0.147, -0.02281, -0.03202), (0.06884, 0.09242, -0.03901), (0.06897, -0.02281, -0.03779), (0.06874, -0.01061, -0.03901), (0.08884, -0.0008274, 0.06058), (0.08883, -0.01061, 0.06058), (0.08865, -0.01906, 0.05977), (0.08678, -0.02281, 0.05049), (-0.1457, -0.01541, -0.03853), (-0.1462, -0.02281, -0.03779)], [], [(19, 17, 16, 30, 22), (17, 19, 20, 21, 18), (26, 23, 18, 21), (25, 23, 26, 27, 28, 29, 24), (13, 22, 30), (9, 12, 4, 2, 14, 31, 8), (15, 0, 10, 8, 31), (3, 4, 12, 11), (1, 5, 6, 10, 0), (11, 7, 3)])
_k = set([(0, 1), (0, 15), (1, 5), (2, 4), (2, 14), (3, 4), (3, 7), (5, 6), (6, 10), (7, 11), (8, 9), (8, 10), (9, 12), (11, 12), (13, 22), (13, 30), (14, 31), (15, 31), (16, 17), (16, 30), (17, 18), (18, 23), (19, 20), (19, 22), (20, 21), (21, 26), (23, 25), (24, 25), (24, 29), (26, 27), (27, 28), (28, 29)])
me_cube_cell_007.attributes.new('sharp_edge', 'BOOLEAN', 'EDGE').data.foreach_set('value', [ (min(e.vertices), max(e.vertices)) in _k for e in me_cube_cell_007.edges])
_uv = me_cube_cell_007.uv_layers.new(name='UVMap')
_uv.uv.foreach_set('vector', [1.0, 0.2345, 1.0, 0.5099, 0.5241, 0.03496, 0.4928, 0.0, 0.566, 0.0, 0.5099, 0.5099, 0.2345, 0.2345, 0.8954, 0.2344, 1.0, 0.2829, 1.0, 0.76, 1.0, 0.2831, 1.0, 0.7597, 0.76, 0.76, 0.4143, 0.2818, 0.7605, 0.2752, 0.7597, 0.7597, 0.2831, 0.2831, 0.2832, 0.2371, 0.2871, 0.1976, 0.3316, 0.1836, 0.7547, 0.2174, 0.4459, 0.4459, 1.0, 0.3902, 1.0, 0.4598, 0.5987, 0.7531, 0.6219, 0.7531, 0.6219, 0.7754, 0.4455, 0.8488, 0.3803, 0.8696, 0.3781, 0.8695, 0.3781, 0.762, 0.376, 0.8688, 0.375, 0.8654, 0.375, 0.7621, 0.3781, 0.762, 0.3777, 0.8695, 0.6245, 0.764, 0.6219, 0.7754, 0.6219, 0.7531, 0.625, 0.7531, 0.3056, 0.7354, 0.359, 0.7222, 0.363, 0.7212, 0.3629, 0.7469, 0.2596, 0.7469, 0.6281, 0.7469, 0.6281, 0.7449, 0.6368, 0.7469])
me_cube_cell_007.materials.append(mat_keyboard)
me_cube_cell_007.update()
me_cube_cell_008 = bpy.data.meshes.new('Cube_cell.008')
me_cube_cell_008.from_pydata([(-0.007871, 0.007125, -0.02297), (-0.0162, -0.003476, 0.02515), (-0.0188, 0.001723, -0.004662), (-0.01879, 0.001704, 0.02515), (-0.01188, 0.005111, 0.026), (-0.0188, 0.001717, -0.02362), (-0.0162, -0.003476, -0.02424), (0.04038, -0.003476, -0.02425), (0.03787, -0.003476, -0.001701), (0.03028, -0.003476, 0.02515), (-0.0188, 0.001723, -0.004662), (-0.01879, 0.001704, 0.02515), (-0.0188, 0.001717, -0.02362), (-0.0162, -0.003476, -0.02424), (0.04038, -0.003476, -0.02425), (0.03787, -0.003476, -0.001701), (0.03028, -0.003476, 0.02515), (-0.01188, 0.005111, 0.026)], [], [(0, 10, 11, 17), (10, 0, 12), (12, 0, 14, 13), (15, 14, 0), (15, 0, 17, 16), (9, 1, 6, 7, 8), (1, 3, 2, 5, 6), (3, 1, 9, 4)])
_k = set([(2, 3), (2, 5), (3, 4), (4, 9), (5, 6), (6, 7), (7, 8), (8, 9), (10, 11), (10, 12), (11, 17), (12, 13), (13, 14), (14, 15), (15, 16), (16, 17)])
me_cube_cell_008.attributes.new('sharp_edge', 'BOOLEAN', 'EDGE').data.foreach_set('value', [ (min(e.vertices), max(e.vertices)) in _k for e in me_cube_cell_008.edges])
_uv = me_cube_cell_008.uv_layers.new(name='UVMap')
_uv.uv.foreach_set('vector', [1.0, 0.0, 1.0, 0.17, 0.6278, 0.07822, 0.5481, 0.0, 0.17, 0.17, 0.0, 0.0, 0.1706, 0.0, 0.1706, 0.1706, 0.0, 0.0, 0.2049, 0.0, 0.3101, 0.2716, 0.1958, 0.0, 0.2049, 0.2049, 0.0, 0.0, 0.1958, 0.1958, 0.0, 0.0, 0.4519, 0.0, 0.4435, 0.1735, 0.6219, 0.9737, 0.6219, 0.9969, 0.4985, 0.9969, 0.4985, 0.9687, 0.5548, 0.9699, 0.6219, 0.0, 0.6219, 0.001295, 0.5474, 0.0013, 0.5, 0.001298, 0.4985, 0.0, 0.6236, 0.9969, 0.6219, 0.9969, 0.6219, 0.9737, 0.6241, 0.9948])
me_cube_cell_008.materials.append(mat_keyboard)
me_cube_cell_008.update()

# ---- objects
ob_cube = bpy.data.objects.new('Cube', me_cube_001)
ob_cube_cell = bpy.data.objects.new('Cube_cell', me_cube_cell_010)
ob_cube_cell_001 = bpy.data.objects.new('Cube_cell.001', me_cube_cell_011)
ob_cube_cell_002 = bpy.data.objects.new('Cube_cell.002', me_cube_cell_001)
ob_cube_cell_003 = bpy.data.objects.new('Cube_cell.003', me_cube_cell_002)
ob_cube_cell_004 = bpy.data.objects.new('Cube_cell.004', me_cube_cell_003)
ob_cube_cell_005 = bpy.data.objects.new('Cube_cell.005', me_cube_cell_004)
ob_cube_cell_006 = bpy.data.objects.new('Cube_cell.006', me_cube_cell_005)
ob_cube_cell_007 = bpy.data.objects.new('Cube_cell.007', me_cube_cell_006)
ob_cube_cell_008 = bpy.data.objects.new('Cube_cell.008', me_cube_cell_007)
ob_cube_cell_009 = bpy.data.objects.new('Cube_cell.009', me_cube_cell_008)

# ---- transforms, parenting, visibility, modifiers, constraints
ob_cube.location = (0.0, 0.0, 0.0)
ob_cube.scale = (0.25, 0.5, 0.05)
ob_cube_cell.location = (0.1005, 0.2956, 0.01638)
ob_cube_cell_001.location = (0.1201, -0.2928, 0.005464)
ob_cube_cell_002.location = (0.241, 0.3117, -0.02073)
ob_cube_cell_003.location = (-0.1642, -0.3261, -0.02887)
ob_cube_cell_004.location = (-0.1445, 0.2731, 0.009149)
ob_cube_cell_005.location = (0.2417, -0.458, -0.02451)
ob_cube_cell_006.location = (-0.1185, -0.2662, 0.02186)
ob_cube_cell_007.location = (-0.247, -0.4856, 0.0246)
ob_cube_cell_008.location = (0.1571, -0.4772, -0.01099)
ob_cube_cell_009.location = (-0.2277, -0.4965, 0.02363)

# ---- collection membership
col_collection.objects.link(ob_cube)
col_collection.objects.link(ob_cube_cell)
col_collection.objects.link(ob_cube_cell_001)
col_collection.objects.link(ob_cube_cell_002)
col_collection.objects.link(ob_cube_cell_003)
col_collection.objects.link(ob_cube_cell_004)
col_collection.objects.link(ob_cube_cell_005)
col_collection.objects.link(ob_cube_cell_006)
col_collection.objects.link(ob_cube_cell_007)
col_collection.objects.link(ob_cube_cell_008)
col_collection.objects.link(ob_cube_cell_009)

# ---- scene / render settings (as saved in the file)
scene.frame_start = 1; scene.frame_end = 250; scene.frame_set(1)
scene.render.engine = 'BLENDER_EEVEE_NEXT'
bpy.context.view_layer.update()

# ---- added for rendering (the .blend has no active camera and no usable light): camera, sun
cam_auto = bpy.data.cameras.new('AutoCamera')
cam_auto.lens = 50.0
cam_auto.sensor_width = 36.0
cam_auto.clip_end = 1000.0
ob_auto_camera = bpy.data.objects.new('AutoCamera', cam_auto)
scene.collection.objects.link(ob_auto_camera)
ob_auto_camera.location = (1.03932, -1.24719, 0.835869)
ob_auto_camera.rotation_euler = (1.09748, -7.21219e-08, 0.694738)
scene.camera = ob_auto_camera
light_auto_sun = bpy.data.lights.new('AutoSun', 'SUN')
light_auto_sun.energy = 3.0
light_auto_sun.angle = 0.0523599
ob_auto_sun = bpy.data.objects.new('AutoSun', light_auto_sun)
scene.collection.objects.link(ob_auto_sun)
ob_auto_sun.rotation_euler = (0.872665, 0.174533, 0.523599)
bpy.context.view_layer.update()
